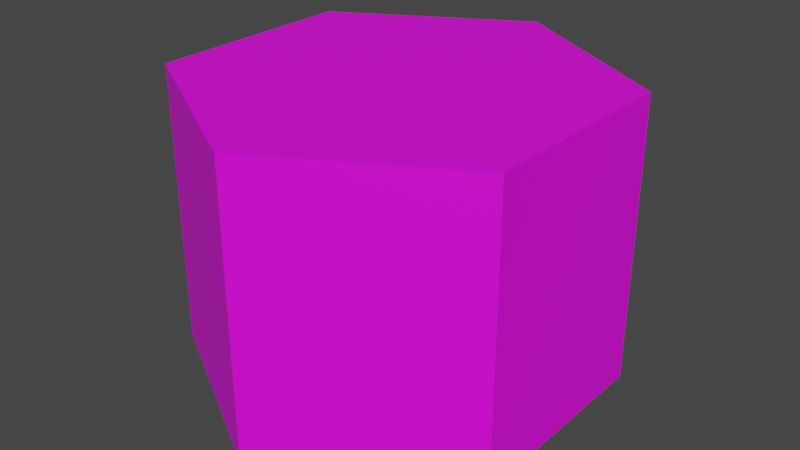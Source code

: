 # Source: spawn_neutral.blend  (saved by Blender 4.0.36; exported with 4.5.12 LTS)
import bpy
from mathutils import Matrix  # noqa: F401  (used for matrix-valued properties, if any)

bpy.ops.wm.read_factory_settings(use_empty=True)
scene = bpy.context.scene
scene.name = 'Scene'

# ---- collections
col_collection = bpy.data.collections.new('Collection'); scene.collection.children.link(col_collection)

# ---- images (referenced by path relative to the original .blend; pixels are not part of the script)
import os
ASSET_DIR = os.environ.get("B2B_ASSET_DIR", "")  # directory of the original .blend (textures are referenced by path, not embedded)
HERE = os.path.dirname(os.path.abspath(__file__))  # packed textures are extracted next to this script under _unpacked/

def load_image(name, relpath, width, height, colorspace="sRGB"):
    """Load a texture the original file referenced (path relative to the .blend, or extracted next to this script)."""
    p = next((c for c in (os.path.join(HERE, relpath), os.path.join(ASSET_DIR, relpath)) if relpath and os.path.exists(c)), "")
    if p:
        img = bpy.data.images.load(p, check_existing=True)
        img.name = name
    else:  # same state as the original file: an image datablock whose file is absent (Cycles renders it pink)
        img = bpy.data.images.new(name, width, height)
        img.source = "FILE"
        img.filepath = "//" + (relpath or name)
    img.colorspace_settings.name = colorspace
    return img
img_base_palette_png = load_image('base_palette.png', 'base_palette.png', 1024, 1024, 'sRGB')
img_base_palette_png_001 = load_image('base_palette.png.001', 'base_palette.png', 1024, 1024, 'sRGB')

# ---- materials (node trees are filled in below, after node groups)
mat_basepalette_001 = bpy.data.materials.new('BasePalette.001')
mat_basepalette_001.alpha_threshold = 0.0
mat_basepalette_001.use_transparent_shadow = False
mat_basepalette_001.roughness = 0.5
mat_basepalette_001.line_color = (0.0, 0.0, 0.0, 1.0)
mat_basepalette_002 = bpy.data.materials.new('BasePalette.002')
mat_basepalette_002.alpha_threshold = 0.0
mat_basepalette_002.use_transparent_shadow = False
mat_basepalette_002.roughness = 0.5
mat_basepalette_002.line_color = (0.0, 0.0, 0.0, 1.0)

# ---- material node trees
mat_basepalette_001.use_nodes = True; mat_basepalette_001.node_tree.nodes.clear()
_N = mat_basepalette_001.node_tree.nodes; _L = mat_basepalette_001.node_tree.links
n0 = _N.new('ShaderNodeOutputMaterial'); n0.name = 'Material Output'; n0.location = (300, 300)
n1 = _N.new('ShaderNodeBsdfPrincipled'); n1.name = 'Principled BSDF'; n1.location = (10, 300)
n1.distribution = 'GGX'
n1.subsurface_method = 'RANDOM_WALK_SKIN'
n1.inputs[3].default_value = 1.45
n1.inputs[27].default_value = (0.0, 0.0, 0.0, 1.0)
n1.inputs[28].default_value = 1.0
n2 = _N.new('ShaderNodeTexImage'); n2.name = 'Image Texture'; n2.location = (-464, 137)
n2.image = img_base_palette_png
_L.new(n1.outputs[0], n0.inputs[0])
_L.new(n2.outputs[0], n1.inputs[0])
n0.is_active_output = True
mat_basepalette_002.use_nodes = True; mat_basepalette_002.node_tree.nodes.clear()
_N = mat_basepalette_002.node_tree.nodes; _L = mat_basepalette_002.node_tree.links
n0 = _N.new('ShaderNodeOutputMaterial'); n0.name = 'Material Output'; n0.location = (300, 300)
n1 = _N.new('ShaderNodeBsdfPrincipled'); n1.name = 'Principled BSDF'; n1.location = (10, 300)
n1.distribution = 'GGX'
n1.subsurface_method = 'RANDOM_WALK_SKIN'
n1.inputs[3].default_value = 1.45
n1.inputs[27].default_value = (0.0, 0.0, 0.0, 1.0)
n1.inputs[28].default_value = 1.0
n2 = _N.new('ShaderNodeTexImage'); n2.name = 'Image Texture'; n2.location = (-464, 137)
n2.image = img_base_palette_png_001
_L.new(n1.outputs[0], n0.inputs[0])
_L.new(n2.outputs[0], n1.inputs[0])
n0.is_active_output = True

# ---- world
world_world = bpy.data.worlds.new('World'); scene.world = world_world
world_world.use_nodes = True; world_world.node_tree.nodes.clear()
_N = world_world.node_tree.nodes; _L = world_world.node_tree.links
n0 = _N.new('ShaderNodeOutputWorld'); n0.name = 'World Output'; n0.location = (300, 300)
n1 = _N.new('ShaderNodeBackground'); n1.name = 'Background'; n1.location = (10, 300)
n1.inputs[0].default_value = (0.05088, 0.05088, 0.05088, 1.0)
_L.new(n1.outputs[0], n0.inputs[0])
n0.is_active_output = True
world_world.color = (0.05088, 0.05088, 0.05088)
world_world.use_sun_shadow = False
world_world.sun_shadow_jitter_overblur = 0.0

# ---- meshes
me_cylinder_001 = bpy.data.meshes.new('Cylinder.001')
me_cylinder_001.from_pydata([(-1.952e-09, 0.3709, 0.2252), (0.3212, 0.1855, 0.2252), (0.3212, -0.1855, 0.2252), (-1.952e-09, -0.3709, 0.2252), (-0.3212, -0.1855, 0.2252), (-0.3212, 0.1855, 0.2252), (0.3212, 0.1855, 0.7252), (-1.952e-09, 0.3709, 0.7252), (0.3212, -0.1855, 0.7252), (-1.952e-09, -0.3709, 0.7252), (-0.3212, -0.1855, 0.7252), (-0.3212, 0.1855, 0.7252)], [], [(0, 7, 6, 1), (1, 6, 8, 2), (2, 8, 9, 3), (3, 9, 10, 4), (6, 7, 11, 10, 9, 8), (4, 10, 11, 5), (5, 11, 7, 0), (0, 1, 2, 3, 4, 5)])
me_cylinder_001.polygons.foreach_set('material_index', [1, 1, 1, 1, 1, 1, 1, 1])
_uv = me_cylinder_001.uv_layers.new(name='UVMap')
_uv.uv.foreach_set('vector', [0.3494, 0.7274, 0.3494, 0.7274, 0.3494, 0.7274, 0.3494, 0.7274, 0.3494, 0.7274, 0.3494, 0.7274, 0.3494, 0.7274, 0.3494, 0.7274, 0.4491, 0.9494, 0.4491, 0.9494, 0.4491, 0.9494, 0.4491, 0.9494, 0.3494, 0.7274, 0.3494, 0.7274, 0.3494, 0.7274, 0.3494, 0.7274, 0.3494, 0.7274, 0.3494, 0.7274, 0.3494, 0.7274, 0.3494, 0.7274, 0.3494, 0.7274, 0.3494, 0.7274, 0.3494, 0.7274, 0.3494, 0.7274, 0.3494, 0.7274, 0.3494, 0.7274, 0.3494, 0.7274, 0.3494, 0.7274, 0.3494, 0.7274, 0.3494, 0.7274, 0.3494, 0.7274, 0.3494, 0.7274, 0.3494, 0.7274, 0.3494, 0.7274, 0.3494, 0.7274, 0.3494, 0.7274])
me_cylinder_001.materials.append(mat_basepalette_001)
me_cylinder_001.materials.append(mat_basepalette_002)
me_cylinder_001.update()

# ---- objects
ob_spawnneutral_col = bpy.data.objects.new('SpawnNeutral-col', me_cylinder_001)

# ---- transforms, parenting, visibility, modifiers, constraints
ob_spawnneutral_col.location = (0.0, 0.0, 0.0)

# ---- collection membership
col_collection.objects.link(ob_spawnneutral_col)

# ---- scene / render settings (as saved in the file)
scene.frame_start = 1; scene.frame_end = 250; scene.frame_set(18)
scene.render.engine = 'BLENDER_EEVEE_NEXT'
scene.cycles.sampling_pattern = 'TABULATED_SOBOL'
scene.view_settings.view_transform = 'Filmic'
bpy.context.view_layer.update()

# ---- added for rendering (the .blend has no active camera and no usable light): camera, sun
cam_auto = bpy.data.cameras.new('AutoCamera')
cam_auto.lens = 50.0
cam_auto.sensor_width = 36.0
cam_auto.clip_end = 1000.0
ob_auto_camera = bpy.data.objects.new('AutoCamera', cam_auto)
scene.collection.objects.link(ob_auto_camera)
ob_auto_camera.location = (1.01901, -1.22281, 1.29037)
ob_auto_camera.rotation_euler = (1.09748, -7.21219e-08, 0.694738)
scene.camera = ob_auto_camera
light_auto_sun = bpy.data.lights.new('AutoSun', 'SUN')
light_auto_sun.energy = 3.0
light_auto_sun.angle = 0.0523599
ob_auto_sun = bpy.data.objects.new('AutoSun', light_auto_sun)
scene.collection.objects.link(ob_auto_sun)
ob_auto_sun.rotation_euler = (0.872665, 0.174533, 0.523599)
bpy.context.view_layer.update()
